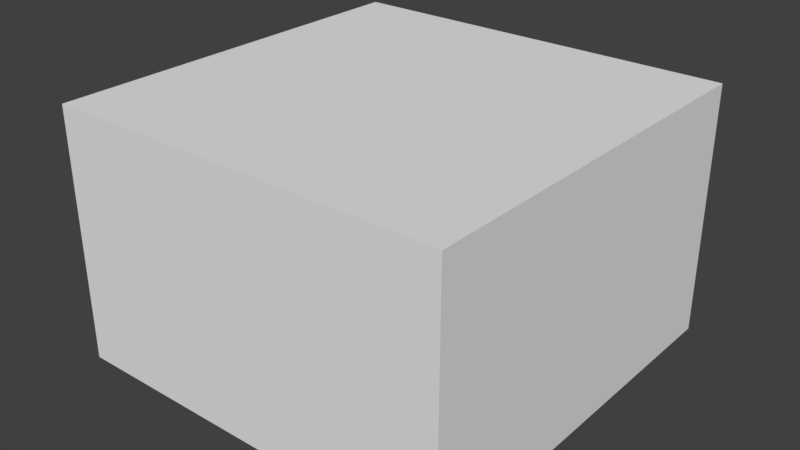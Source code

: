 # Source: paper_texture.blend  (saved by Blender 2.78.0; exported with 4.5.12 LTS)
import bpy
from mathutils import Matrix  # noqa: F401  (used for matrix-valued properties, if any)

bpy.ops.wm.read_factory_settings(use_empty=True)
scene = bpy.context.scene
scene.name = 'Scene'

# ---- collections
col_collection_1 = bpy.data.collections.new('Collection 1'); scene.collection.children.link(col_collection_1)

# ---- materials (node trees are filled in below, after node groups)
mat_material = bpy.data.materials.new('Material')
mat_material.alpha_threshold = 0.0
mat_material.use_transparent_shadow = False
mat_material.roughness = 0.5
mat_material.line_color = (0.0, 0.0, 0.0, 1.0)

# ---- material node trees

# ---- world
world_world = bpy.data.worlds.new('World'); scene.world = world_world
world_world.color = (0.05088, 0.05088, 0.05088)
world_world.use_sun_shadow = False
world_world.sun_shadow_jitter_overblur = 0.0
world_world.cycles.sampling_method = 'MANUAL'

# ---- meshes
me_cube = bpy.data.meshes.new('Cube')
me_cube.from_pydata([(1.0, 1.58, -1.0), (1.0, -1.58, -1.0), (-1.0, -1.58, -1.0), (-1.0, 1.58, -1.0), (1.0, 1.58, 1.0), (1.0, -1.58, 1.0), (-1.0, -1.58, 1.0), (-1.0, 1.58, 1.0)], [], [(0, 1, 2, 3), (4, 7, 6, 5), (0, 4, 5, 1), (1, 5, 6, 2), (2, 6, 7, 3), (4, 0, 3, 7)])
_uv = me_cube.uv_layers.new(name='UVMap')
_uv.uv.foreach_set('vector', [0.6665, 0.3331, 0.3335, 0.33, 0.3335, 0.0001998, 0.6665, 0.0001998, 0.3331, 0.3331, 0.0001998, 0.3331, 0.0001998, 0.0001999, 0.3331, 0.0001998, 0.9997, 0.01176, 0.9997, 0.9945, 0.002423, 0.9945, 0.002424, 0.01176, 0.3331, 0.6669, 0.3331, 0.9998, 0.0001998, 0.9998, 0.0001998, 0.6669, 0.6669, 0.3331, 0.6669, 0.0001998, 0.9998, 0.0001998, 0.9998, 0.3331, 0.6665, 0.3335, 0.6665, 0.6665, 0.3335, 0.6665, 0.3335, 0.3335])
me_cube.materials.append(mat_material)
me_cube.use_remesh_preserve_volume = False
me_cube.use_remesh_preserve_attributes = False
me_cube.use_mirror_vertex_groups = False
me_cube.update()

# ---- objects
ob_paper_2 = bpy.data.objects.new('paper_2', me_cube)

# ---- transforms, parenting, visibility, modifiers, constraints
ob_paper_2.location = (0.0, 0.0, 1.836)
ob_paper_2.scale = (1.589, 1.0, 1.0)
ob_paper_2.lock_rotations_4d = False
ob_paper_2.empty_display_type = 'ARROWS'
ob_paper_2.lineart.crease_threshold = 0.0

# ---- collection membership
col_collection_1.objects.link(ob_paper_2)

# ---- scene / render settings (as saved in the file)
scene.frame_start = 1; scene.frame_end = 250; scene.frame_set(1)
scene.render.engine = 'BLENDER_EEVEE_NEXT'
scene.render.resolution_percentage = 50
scene.render.dither_intensity = 0.0
scene.cycles.use_denoising = False
scene.cycles.samples = 128
scene.cycles.sampling_pattern = 'TABULATED_SOBOL'
scene.cycles.light_sampling_threshold = 0.0
scene.cycles.use_adaptive_sampling = False
scene.cycles.use_light_tree = False
scene.cycles.blur_glossy = 0.0
scene.cycles.sample_clamp_indirect = 0.0
scene.view_settings.view_transform = 'Standard'
bpy.context.view_layer.update()

# ---- added for rendering (the .blend has no active camera and no usable light): camera, sun
cam_auto = bpy.data.cameras.new('AutoCamera')
cam_auto.lens = 50.0
cam_auto.sensor_width = 36.0
cam_auto.clip_end = 1000.0
ob_auto_camera = bpy.data.objects.new('AutoCamera', cam_auto)
scene.collection.objects.link(ob_auto_camera)
ob_auto_camera.location = (4.54147, -5.44976, 5.46882)
ob_auto_camera.rotation_euler = (1.09748, -7.21219e-08, 0.694738)
scene.camera = ob_auto_camera
light_auto_sun = bpy.data.lights.new('AutoSun', 'SUN')
light_auto_sun.energy = 3.0
light_auto_sun.angle = 0.0523599
ob_auto_sun = bpy.data.objects.new('AutoSun', light_auto_sun)
scene.collection.objects.link(ob_auto_sun)
ob_auto_sun.rotation_euler = (0.872665, 0.174533, 0.523599)
bpy.context.view_layer.update()
